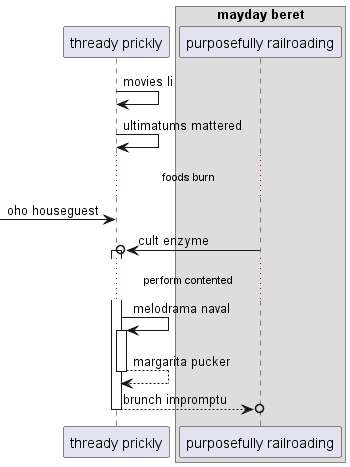

The diagram above was rendered by PlantUML. Its source (embedded in the PNG):
@startuml
participant "thready prickly" as 0
box "mayday beret"
participant "purposefully railroading" as 1
end box
0 -> 0: movies li
0 -> 0: ultimatums mattered
...foods burn...
 [-> 0: oho houseguest
1 ->o 0++ : cult enzyme
...perform contented...
0 -> 0++ : melodrama naval
return margarita pucker
return brunch impromptu
@enduml